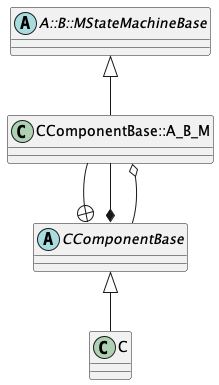

The diagram above was rendered by PlantUML. Its source (embedded in the PNG):
@startuml

abstract class A::B::MStateMachineBase
class CComponentBase::A_B_M

A::B::MStateMachineBase <|-- CComponentBase::A_B_M

abstract class CComponentBase
class C

CComponentBase <|-- C

CComponentBase::A_B_M --+ CComponentBase
CComponentBase::A_B_M --* CComponentBase
CComponentBase --o CComponentBase::A_B_M

@enduml